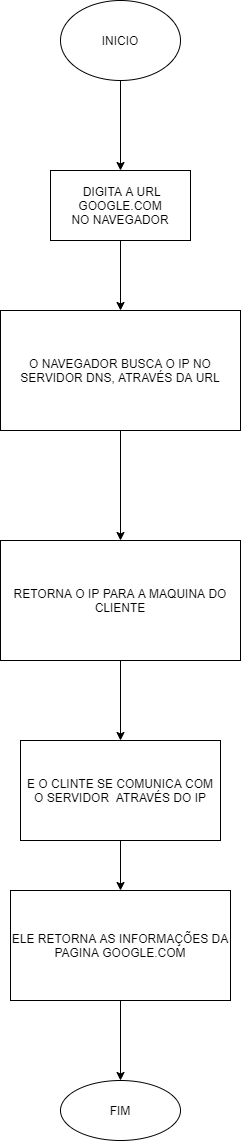

The diagram above was exported from draw.io. Its source (the exported page's mxGraphModel, read from the mxfile embedded in the PNG):
<mxGraphModel dx="1504" dy="764" grid="1" gridSize="10" guides="1" tooltips="1" connect="1" arrows="1" fold="1" page="1" pageScale="1" pageWidth="1200" pageHeight="1920" math="0" shadow="0">
  <root>
    <mxCell id="0" />
    <mxCell id="1" parent="0" />
    <mxCell id="oPzKa-pR3mKn-xZvBAbz-5" value="" style="edgeStyle=orthogonalEdgeStyle;rounded=0;orthogonalLoop=1;jettySize=auto;html=1;" edge="1" parent="1" source="oPzKa-pR3mKn-xZvBAbz-1" target="oPzKa-pR3mKn-xZvBAbz-4">
      <mxGeometry relative="1" as="geometry" />
    </mxCell>
    <mxCell id="oPzKa-pR3mKn-xZvBAbz-1" value="&amp;nbsp;DIGITA A URL GOOGLE.COM&lt;br&gt;NO NAVEGADOR" style="rounded=0;whiteSpace=wrap;html=1;" vertex="1" parent="1">
      <mxGeometry x="500" y="310" width="140" height="70" as="geometry" />
    </mxCell>
    <mxCell id="oPzKa-pR3mKn-xZvBAbz-3" style="edgeStyle=orthogonalEdgeStyle;rounded=0;orthogonalLoop=1;jettySize=auto;html=1;entryX=0.5;entryY=0;entryDx=0;entryDy=0;" edge="1" parent="1" source="oPzKa-pR3mKn-xZvBAbz-2" target="oPzKa-pR3mKn-xZvBAbz-1">
      <mxGeometry relative="1" as="geometry" />
    </mxCell>
    <mxCell id="oPzKa-pR3mKn-xZvBAbz-2" value="INICIO" style="ellipse;whiteSpace=wrap;html=1;" vertex="1" parent="1">
      <mxGeometry x="510" y="140" width="120" height="80" as="geometry" />
    </mxCell>
    <mxCell id="oPzKa-pR3mKn-xZvBAbz-7" value="" style="edgeStyle=orthogonalEdgeStyle;rounded=0;orthogonalLoop=1;jettySize=auto;html=1;" edge="1" parent="1" source="oPzKa-pR3mKn-xZvBAbz-4" target="oPzKa-pR3mKn-xZvBAbz-6">
      <mxGeometry relative="1" as="geometry" />
    </mxCell>
    <mxCell id="oPzKa-pR3mKn-xZvBAbz-4" value="O NAVEGADOR BUSCA O IP NO SERVIDOR DNS, ATRAVÉS DA URL" style="whiteSpace=wrap;html=1;rounded=0;" vertex="1" parent="1">
      <mxGeometry x="450" y="450" width="240" height="120" as="geometry" />
    </mxCell>
    <mxCell id="oPzKa-pR3mKn-xZvBAbz-9" value="" style="edgeStyle=orthogonalEdgeStyle;rounded=0;orthogonalLoop=1;jettySize=auto;html=1;" edge="1" parent="1" source="oPzKa-pR3mKn-xZvBAbz-6" target="oPzKa-pR3mKn-xZvBAbz-8">
      <mxGeometry relative="1" as="geometry" />
    </mxCell>
    <mxCell id="oPzKa-pR3mKn-xZvBAbz-6" value="RETORNA O IP PARA A MAQUINA DO CLIENTE" style="whiteSpace=wrap;html=1;rounded=0;" vertex="1" parent="1">
      <mxGeometry x="450" y="680" width="240" height="120" as="geometry" />
    </mxCell>
    <mxCell id="oPzKa-pR3mKn-xZvBAbz-11" value="" style="edgeStyle=orthogonalEdgeStyle;rounded=0;orthogonalLoop=1;jettySize=auto;html=1;" edge="1" parent="1" source="oPzKa-pR3mKn-xZvBAbz-8" target="oPzKa-pR3mKn-xZvBAbz-10">
      <mxGeometry relative="1" as="geometry" />
    </mxCell>
    <mxCell id="oPzKa-pR3mKn-xZvBAbz-8" value="E O CLINTE SE COMUNICA COM O SERVIDOR&amp;nbsp; ATRAVÉS DO IP" style="whiteSpace=wrap;html=1;rounded=0;" vertex="1" parent="1">
      <mxGeometry x="470" y="880" width="200" height="100" as="geometry" />
    </mxCell>
    <mxCell id="oPzKa-pR3mKn-xZvBAbz-13" value="" style="edgeStyle=orthogonalEdgeStyle;rounded=0;orthogonalLoop=1;jettySize=auto;html=1;" edge="1" parent="1" source="oPzKa-pR3mKn-xZvBAbz-10" target="oPzKa-pR3mKn-xZvBAbz-12">
      <mxGeometry relative="1" as="geometry" />
    </mxCell>
    <mxCell id="oPzKa-pR3mKn-xZvBAbz-10" value="ELE RETORNA AS INFORMAÇÕES DA PAGINA GOOGLE.COM" style="whiteSpace=wrap;html=1;rounded=0;" vertex="1" parent="1">
      <mxGeometry x="460" y="1030" width="220" height="110" as="geometry" />
    </mxCell>
    <mxCell id="oPzKa-pR3mKn-xZvBAbz-12" value="FIM" style="ellipse;whiteSpace=wrap;html=1;rounded=0;" vertex="1" parent="1">
      <mxGeometry x="510" y="1220" width="120" height="60" as="geometry" />
    </mxCell>
  </root>
</mxGraphModel>